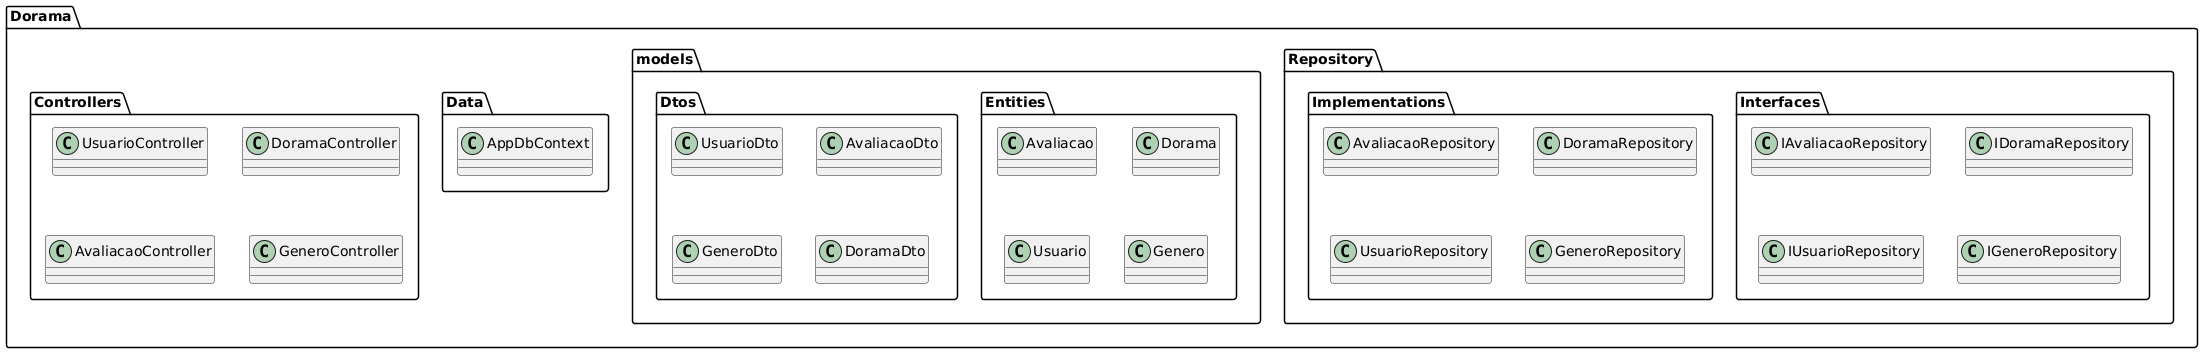

The diagram above was rendered by PlantUML. Its source (embedded in the PNG):
@startuml
package Dorama {

        package Controllers {
        class UsuarioController
        class DoramaController
        class AvaliacaoController
        class GeneroController
        }
        
        
        package Data {
        class AppDbContext 
        }
        package models {
                package Dtos {
        class UsuarioDto
        class AvaliacaoDto
        class GeneroDto
        class DoramaDto
}
                package Entities {
        class Avaliacao
        class Dorama
        class Usuario
        class Genero
            }
        

       
       
        }

        package Repository{
        
        package Implementations{
        
        class AvaliacaoRepository
        class DoramaRepository
        class UsuarioRepository
        class GeneroRepository
        }
        package Interfaces{
        
        class IAvaliacaoRepository
        class IDoramaRepository
        class IUsuarioRepository
        class IGeneroRepository
        
        }
        
}
@enduml